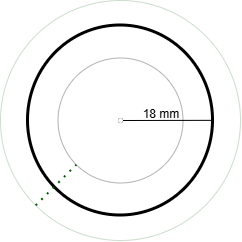

The diagram above was exported from draw.io. Its source (the exported page's mxGraphModel, read from the mxfile embedded in the PNG):
<mxGraphModel dx="570" dy="1494" grid="1" gridSize="10" guides="1" tooltips="1" connect="1" arrows="1" fold="1" page="1" pageScale="1" pageWidth="827" pageHeight="1169" math="0" shadow="0">
  <root>
    <mxCell id="0" />
    <mxCell id="1" parent="0" />
    <mxCell id="2" value="" style="ellipse;whiteSpace=wrap;html=1;fillColor=light-dark(#FFFFFF,#009900);fontColor=#ffffff;strokeColor=#005700;opacity=20;" vertex="1" parent="1">
      <mxGeometry x="210" y="-310" width="240" height="240" as="geometry" />
    </mxCell>
    <mxCell id="3" value="" style="ellipse;whiteSpace=wrap;html=1;strokeWidth=3;fillColor=none;" vertex="1" parent="1">
      <mxGeometry x="237.5" y="-285" width="185" height="190" as="geometry" />
    </mxCell>
    <mxCell id="4" value="" style="ellipse;whiteSpace=wrap;html=1;fillColor=light-dark(#FFFFFF,#FF0000);opacity=30;" vertex="1" parent="1">
      <mxGeometry x="267.5" y="-252.5" width="125" height="125" as="geometry" />
    </mxCell>
    <mxCell id="5" value="" style="endArrow=none;html=1;rounded=0;" edge="1" source="8" parent="1">
      <mxGeometry width="50" height="50" relative="1" as="geometry">
        <mxPoint x="332.5" y="-189.88" as="sourcePoint" />
        <mxPoint x="422.5" y="-190.17" as="targetPoint" />
      </mxGeometry>
    </mxCell>
    <mxCell id="6" value="18 mm" style="text;html=1;whiteSpace=wrap;strokeColor=none;fillColor=none;align=center;verticalAlign=middle;rounded=0;" vertex="1" parent="1">
      <mxGeometry x="341" y="-211" width="60" height="30" as="geometry" />
    </mxCell>
    <mxCell id="7" value="" style="endArrow=none;html=1;rounded=0;" edge="1" target="8" parent="1">
      <mxGeometry width="50" height="50" relative="1" as="geometry">
        <mxPoint x="332.5" y="-189.88" as="sourcePoint" />
        <mxPoint x="422.5" y="-190.17" as="targetPoint" />
      </mxGeometry>
    </mxCell>
    <mxCell id="8" value="" style="ellipse;whiteSpace=wrap;html=1;fillStyle=solid;strokeColor=default;fillColor=light-dark(#FFFFFF,#FFFFFF);strokeWidth=0;" vertex="1" parent="1">
      <mxGeometry x="327.5" y="-192.5" width="5" height="5" as="geometry" />
    </mxCell>
    <mxCell id="9" value="" style="endArrow=none;dashed=1;html=1;dashPattern=1 3;strokeWidth=2;rounded=0;exitX=0;exitY=1;exitDx=0;exitDy=0;fillColor=#008a00;strokeColor=#005700;" edge="1" source="2" target="4" parent="1">
      <mxGeometry width="50" height="50" relative="1" as="geometry">
        <mxPoint x="300" y="-160" as="sourcePoint" />
        <mxPoint x="350" y="-210" as="targetPoint" />
        <Array as="points" />
      </mxGeometry>
    </mxCell>
  </root>
</mxGraphModel>